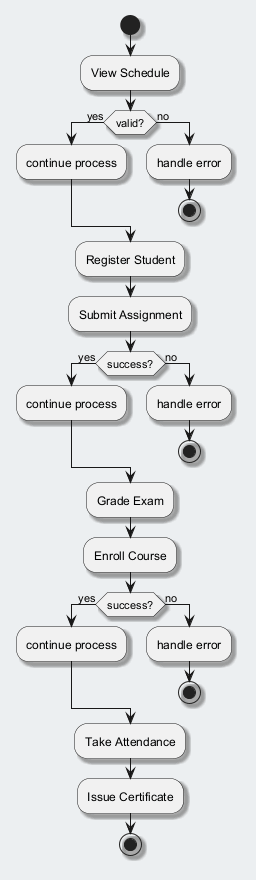

The diagram above was rendered by PlantUML. Its source (embedded in the PNG):
@startuml
skinparam backgroundColor #ECEFF1
skinparam classBackgroundColor #FFFFFF
skinparam classBorderColor #455A64
skinparam shadowing true
start
:View Schedule;
if (valid?) then (yes)
:continue process;
else (no)
:handle error;
stop
endif
:Register Student;
:Submit Assignment;
if (success?) then (yes)
:continue process;
else (no)
:handle error;
stop
endif
:Grade Exam;
:Enroll Course;
if (success?) then (yes)
:continue process;
else (no)
:handle error;
stop
endif
:Take Attendance;
:Issue Certificate;
stop
@enduml